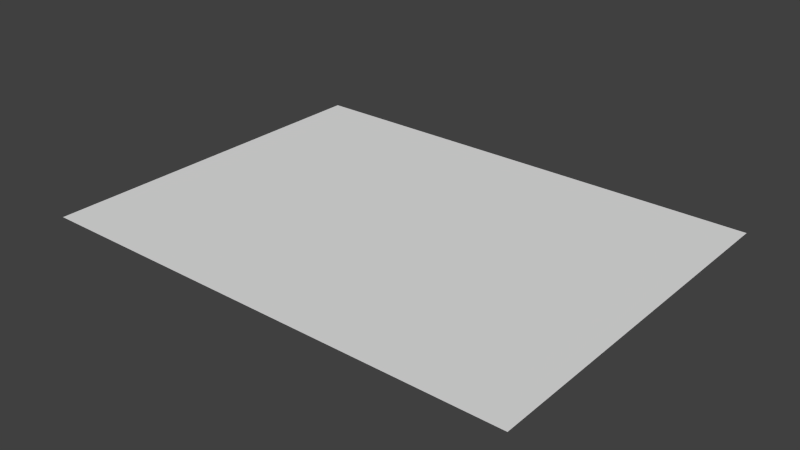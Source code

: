 # Source: ParkEnd.blend  (saved by Blender 2.76.0; exported with 4.5.12 LTS)
import bpy
from mathutils import Matrix  # noqa: F401  (used for matrix-valued properties, if any)

bpy.ops.wm.read_factory_settings(use_empty=True)
scene = bpy.context.scene
scene.name = 'Scene'

# ---- collections
col_collection_1 = bpy.data.collections.new('Collection 1'); scene.collection.children.link(col_collection_1)

# ---- materials (node trees are filled in below, after node groups)
mat_park = bpy.data.materials.new('Park')
mat_park.alpha_threshold = 0.0
mat_park.use_transparent_shadow = False
mat_park.roughness = 0.5

# ---- material node trees

# ---- world
world_world = bpy.data.worlds.new('World'); scene.world = world_world
world_world.color = (0.05088, 0.05088, 0.05088)
world_world.use_sun_shadow = False
world_world.sun_shadow_jitter_overblur = 0.0
world_world.cycles.sampling_method = 'MANUAL'
world_world.cycles.sample_map_resolution = 256

# ---- meshes
me_plane = bpy.data.meshes.new('Plane')
me_plane.from_pydata([(-16.0, 12.0, 0.0), (-16.0, -12.0, 0.0), (-3.0, -12.0, 0.0), (-16.0, 6.0, 0.0), (-16.0, -1.399e-06, 0.0), (-3.0, -2.623e-07, 0.0), (16.0, 12.0, 0.0), (16.0, -12.0, 0.0), (3.0, -12.0, 0.0), (16.0, 6.0, 0.0), (16.0, 1.399e-06, 0.0), (3.0, 2.623e-07, 0.0)], [], [(8, 11, 10, 9, 3, 4, 5, 2), (1, 2, 5, 4), (7, 10, 11, 8), (9, 6, 0, 3)])
_uv = me_plane.uv_layers.new(name='UVMap')
_uv.uv.foreach_set('vector', [0.85, 0.2688, 0.75, 0.2688, 0.75, 0.35, 0.7, 0.35, 0.7, 0.15, 0.75, 0.15, 0.75, 0.2312, 0.85, 0.2312, 0.35, 0.15, 0.35, 0.2312, 0.25, 0.2312, 0.25, 0.15, 0.35, 0.35, 0.25, 0.35, 0.25, 0.2688, 0.35, 0.2688, 0.2, 0.35, 0.15, 0.35, 0.15, 0.15, 0.2, 0.15])
me_plane.materials.append(mat_park)
me_plane.use_remesh_preserve_volume = False
me_plane.use_remesh_preserve_attributes = False
me_plane.use_mirror_vertex_groups = False
me_plane.update()

# ---- objects
ob_parkend = bpy.data.objects.new('ParkEnd', me_plane)

# ---- transforms, parenting, visibility, modifiers, constraints
ob_parkend.location = (0.0, 0.0, 0.0)
ob_parkend.lineart.crease_threshold = 0.0

# ---- collection membership
col_collection_1.objects.link(ob_parkend)

# ---- scene / render settings (as saved in the file)
scene.frame_start = 1; scene.frame_end = 250; scene.frame_set(1)
scene.render.engine = 'BLENDER_EEVEE_NEXT'
scene.render.resolution_percentage = 50
scene.render.dither_intensity = 0.0
scene.cycles.use_denoising = False
scene.cycles.samples = 10
scene.cycles.sampling_pattern = 'TABULATED_SOBOL'
scene.cycles.light_sampling_threshold = 0.0
scene.cycles.use_adaptive_sampling = False
scene.cycles.use_light_tree = False
scene.cycles.blur_glossy = 0.0
scene.cycles.pixel_filter_type = 'GAUSSIAN'
scene.cycles.sample_clamp_indirect = 0.0
scene.view_settings.view_transform = 'Standard'
bpy.context.view_layer.update()

# ---- added for rendering (the .blend has no active camera and no usable light): camera, sun
cam_auto = bpy.data.cameras.new('AutoCamera')
cam_auto.lens = 50.0
cam_auto.sensor_width = 36.0
cam_auto.clip_end = 1000.0
ob_auto_camera = bpy.data.objects.new('AutoCamera', cam_auto)
scene.collection.objects.link(ob_auto_camera)
ob_auto_camera.location = (37.009, -44.4108, 29.6072)
ob_auto_camera.rotation_euler = (1.09748, -7.21219e-08, 0.694738)
scene.camera = ob_auto_camera
light_auto_sun = bpy.data.lights.new('AutoSun', 'SUN')
light_auto_sun.energy = 3.0
light_auto_sun.angle = 0.0523599
ob_auto_sun = bpy.data.objects.new('AutoSun', light_auto_sun)
scene.collection.objects.link(ob_auto_sun)
ob_auto_sun.rotation_euler = (0.872665, 0.174533, 0.523599)
bpy.context.view_layer.update()

